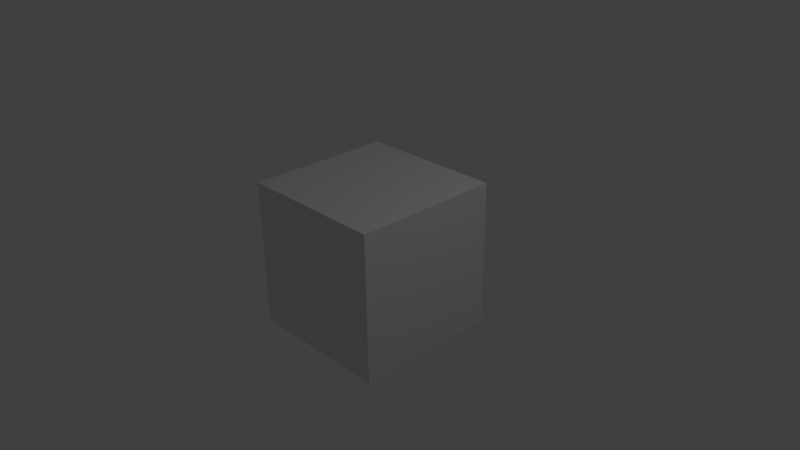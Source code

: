 # Source: SpaceShip.blend  (saved by Blender 2.80.75; exported with 4.5.12 LTS)
import bpy
from mathutils import Matrix  # noqa: F401  (used for matrix-valued properties, if any)

bpy.ops.wm.read_factory_settings(use_empty=True)
scene = bpy.context.scene
scene.name = 'Scene'

# ---- collections
col_collection_1 = bpy.data.collections.new('Collection 1'); scene.collection.children.link(col_collection_1)

# ---- world
world_world = bpy.data.worlds.new('World'); scene.world = world_world
world_world.color = (0.05088, 0.05088, 0.05088)
world_world.use_sun_shadow = False
world_world.sun_shadow_jitter_overblur = 0.0
world_world.cycles.sampling_method = 'MANUAL'
world_world.cycles.sample_map_resolution = 256

# ---- cameras
cam_camera = bpy.data.cameras.new('Camera')
cam_camera.clip_end = 100.0
cam_camera.lens = 35.0
cam_camera.sensor_width = 32.0
cam_camera.sensor_height = 18.0
cam_camera.ortho_scale = 7.314
cam_camera.dof.focus_distance = 0.0
cam_camera.dof.aperture_fstop = 128.0

# ---- lights
light_lamp = bpy.data.lights.new('Lamp', 'POINT')
light_lamp.transmission_factor = 0.0
light_lamp.cutoff_distance = 30.0
light_lamp.energy = 100.0
light_lamp.shadow_buffer_clip_start = 1.001
light_lamp.shadow_soft_size = 0.1
light_lamp.shadow_maximum_resolution = 0.006
light_lamp.use_absolute_resolution = True
light_lamp.cycles.use_multiple_importance_sampling = False

# ---- meshes
me_cube_002 = bpy.data.meshes.new('Cube.002')
me_cube_002.from_pydata([(-1.0, -1.0, -1.0), (-1.0, -1.0, 1.0), (-1.0, 1.0, -1.0), (-1.0, 1.0, 1.0), (1.0, -1.0, -1.0), (1.0, -1.0, 1.0), (1.0, 1.0, -1.0), (1.0, 1.0, 1.0)], [], [(1, 2, 0), (3, 6, 2), (7, 4, 6), (5, 0, 4), (6, 0, 2), (3, 5, 7), (1, 3, 2), (3, 7, 6), (7, 5, 4), (5, 1, 0), (6, 4, 0), (3, 1, 5)])
_uv = me_cube_002.uv_layers.new(name='UVMap')
_uv.uv.foreach_set('vector', [0.6727, 0.8942, 0.2974, 0.7303, 0.567, 0.6246, 8.201e-05, 0.631, 0.2992, 0.5248, 0.2974, 0.7303, 0.154, 0.3485, 0.3973, 0.4643, 0.2992, 0.5248, 0.4258, 0.2719, 0.567, 0.6246, 0.3973, 0.4643, 0.2992, 0.5248, 0.567, 0.6246, 0.2974, 0.7303, 0.07741, 0.07667, 0.4258, 0.2719, 0.154, 0.3485, 0.6727, 0.8942, 0.4032, 0.9999, 0.2974, 0.7303, 8.201e-05, 0.631, 0.154, 0.3485, 0.2992, 0.5248, 0.154, 0.3485, 0.4258, 0.2719, 0.3973, 0.4643, 0.4258, 0.2719, 0.6727, 0.3777, 0.567, 0.6246, 0.2992, 0.5248, 0.3973, 0.4643, 0.567, 0.6246, 0.07741, 0.07667, 0.3492, 8.201e-05, 0.4258, 0.2719])
me_cube_002.use_remesh_preserve_volume = False
me_cube_002.use_remesh_preserve_attributes = False
me_cube_002.use_mirror_vertex_groups = False
me_cube_002.update()

# ---- objects
ob_cube = bpy.data.objects.new('Cube', me_cube_002)
ob_lamp = bpy.data.objects.new('Lamp', light_lamp)
ob_camera = bpy.data.objects.new('Camera', cam_camera)

# ---- transforms, parenting, visibility, modifiers, constraints
ob_cube.location = (0.0, 0.0, 0.0)
ob_cube.lineart.crease_threshold = 0.0
ob_lamp.location = (4.076, 1.005, 5.904)
ob_lamp.rotation_euler = (0.6503, 0.05522, 1.866)
ob_lamp.lock_rotations_4d = False
ob_lamp.empty_display_type = 'ARROWS'
ob_lamp.color = (0.0, 0.0, 0.0, 0.0)
ob_lamp.lineart.crease_threshold = 0.0
ob_camera.location = (7.481, -6.508, 5.344)
ob_camera.rotation_euler = (1.109, 0.01082, 0.8149)
ob_camera.lock_rotations_4d = False
ob_camera.empty_display_type = 'ARROWS'
ob_camera.color = (0.0, 0.0, 0.0, 0.0)
ob_camera.display_type = 'WIRE'
ob_camera.lineart.crease_threshold = 0.0

# ---- collection membership
scene.collection.objects.link(ob_cube)
col_collection_1.objects.link(ob_lamp)
col_collection_1.objects.link(ob_camera)

# ---- scene / render settings (as saved in the file)
scene.camera = ob_camera
scene.frame_start = 1; scene.frame_end = 250; scene.frame_set(1)
scene.render.engine = 'BLENDER_EEVEE_NEXT'
scene.render.image_settings.color_mode = 'RGB'
scene.render.image_settings.compression = 90
scene.render.resolution_percentage = 50
scene.render.dither_intensity = 0.0
scene.render.bake_margin = 2
scene.render.bake_bias = 0.0
scene.cycles.use_denoising = False
scene.cycles.samples = 10
scene.cycles.sampling_pattern = 'TABULATED_SOBOL'
scene.cycles.light_sampling_threshold = 0.0
scene.cycles.use_adaptive_sampling = False
scene.cycles.use_light_tree = False
scene.cycles.blur_glossy = 0.0
scene.cycles.volume_bounces = 1
scene.cycles.pixel_filter_type = 'GAUSSIAN'
scene.cycles.sample_clamp_indirect = 0.0
scene.view_settings.view_transform = 'Standard'
bpy.context.view_layer.update()
